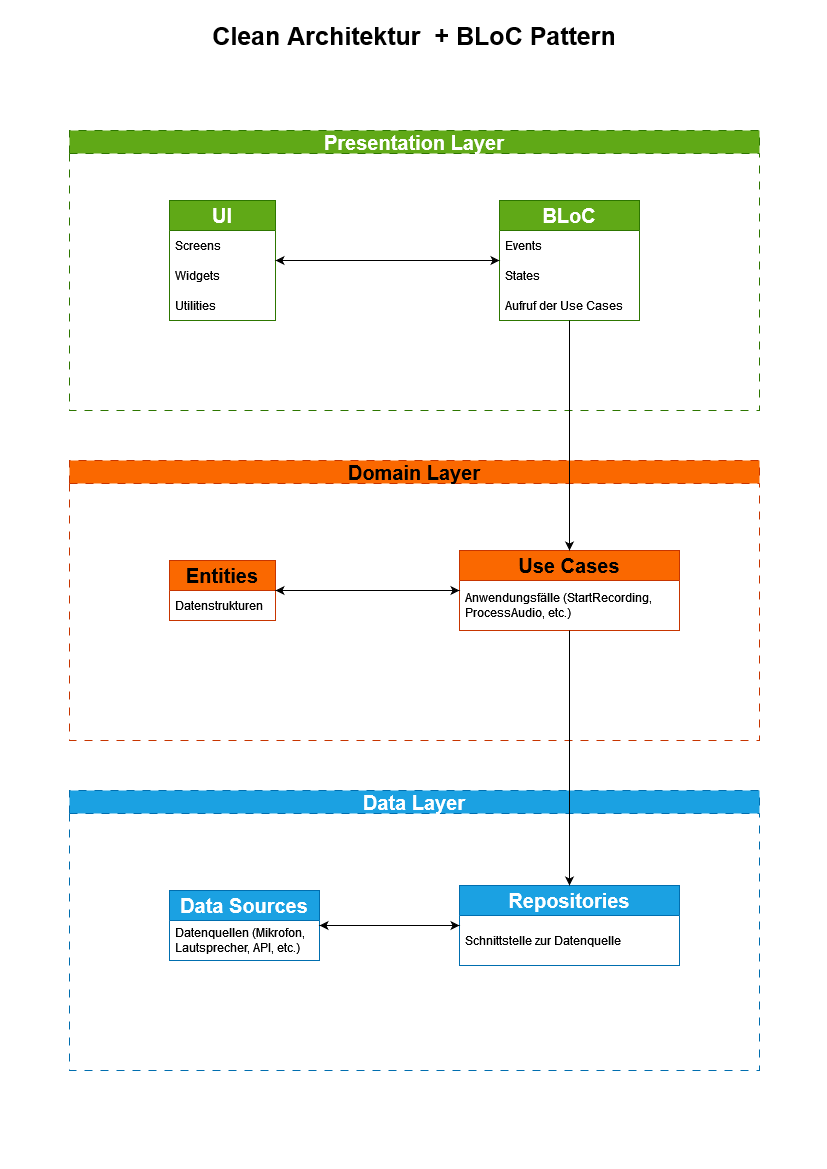

The diagram above was exported from draw.io. Its source (the exported page's mxGraphModel, read from the mxfile embedded in the PNG):
<mxGraphModel dx="1432" dy="753" grid="1" gridSize="10" guides="1" tooltips="1" connect="1" arrows="1" fold="1" page="1" pageScale="1" pageWidth="827" pageHeight="1169" math="0" shadow="0">
  <root>
    <mxCell id="0" />
    <mxCell id="1" parent="0" />
    <mxCell id="H-_HTxkfj_bYFOjl-BuJ-2" value="&lt;div style=&quot;font-size: 13px;&quot;&gt;&lt;font style=&quot;font-size: 20px;&quot;&gt;Presentation Layer&lt;/font&gt;&lt;/div&gt;" style="swimlane;whiteSpace=wrap;html=1;dashed=1;dashPattern=8 8;fillColor=#60a917;strokeColor=#2D7600;fontColor=#ffffff;" vertex="1" parent="1">
      <mxGeometry x="69" y="130" width="690" height="280" as="geometry" />
    </mxCell>
    <mxCell id="H-_HTxkfj_bYFOjl-BuJ-3" value="&lt;b&gt;&lt;font style=&quot;font-size: 20px;&quot;&gt;UI&lt;/font&gt;&lt;/b&gt;" style="swimlane;fontStyle=0;childLayout=stackLayout;horizontal=1;startSize=30;horizontalStack=0;resizeParent=1;resizeParentMax=0;resizeLast=0;collapsible=1;marginBottom=0;whiteSpace=wrap;html=1;fillColor=#60a917;strokeColor=#2D7600;fontColor=#ffffff;" vertex="1" parent="H-_HTxkfj_bYFOjl-BuJ-2">
      <mxGeometry x="100" y="70" width="106" height="120" as="geometry" />
    </mxCell>
    <mxCell id="H-_HTxkfj_bYFOjl-BuJ-4" value="Screens" style="text;strokeColor=none;fillColor=none;align=left;verticalAlign=middle;spacingLeft=4;spacingRight=4;overflow=hidden;points=[[0,0.5],[1,0.5]];portConstraint=eastwest;rotatable=0;whiteSpace=wrap;html=1;" vertex="1" parent="H-_HTxkfj_bYFOjl-BuJ-3">
      <mxGeometry y="30" width="106" height="30" as="geometry" />
    </mxCell>
    <mxCell id="H-_HTxkfj_bYFOjl-BuJ-5" value="Widgets" style="text;strokeColor=none;fillColor=none;align=left;verticalAlign=middle;spacingLeft=4;spacingRight=4;overflow=hidden;points=[[0,0.5],[1,0.5]];portConstraint=eastwest;rotatable=0;whiteSpace=wrap;html=1;" vertex="1" parent="H-_HTxkfj_bYFOjl-BuJ-3">
      <mxGeometry y="60" width="106" height="30" as="geometry" />
    </mxCell>
    <mxCell id="H-_HTxkfj_bYFOjl-BuJ-6" value="Utilities" style="text;strokeColor=none;fillColor=none;align=left;verticalAlign=middle;spacingLeft=4;spacingRight=4;overflow=hidden;points=[[0,0.5],[1,0.5]];portConstraint=eastwest;rotatable=0;whiteSpace=wrap;html=1;" vertex="1" parent="H-_HTxkfj_bYFOjl-BuJ-3">
      <mxGeometry y="90" width="106" height="30" as="geometry" />
    </mxCell>
    <mxCell id="H-_HTxkfj_bYFOjl-BuJ-7" value="&lt;b&gt;&lt;font style=&quot;font-size: 20px;&quot;&gt;BLoC&lt;/font&gt;&lt;/b&gt;" style="swimlane;fontStyle=0;childLayout=stackLayout;horizontal=1;startSize=30;horizontalStack=0;resizeParent=1;resizeParentMax=0;resizeLast=0;collapsible=1;marginBottom=0;whiteSpace=wrap;html=1;fillColor=#60a917;strokeColor=#2D7600;fontColor=#ffffff;" vertex="1" parent="H-_HTxkfj_bYFOjl-BuJ-2">
      <mxGeometry x="430" y="70" width="140" height="120" as="geometry" />
    </mxCell>
    <mxCell id="H-_HTxkfj_bYFOjl-BuJ-8" value="Events" style="text;strokeColor=none;fillColor=none;align=left;verticalAlign=middle;spacingLeft=4;spacingRight=4;overflow=hidden;points=[[0,0.5],[1,0.5]];portConstraint=eastwest;rotatable=0;whiteSpace=wrap;html=1;" vertex="1" parent="H-_HTxkfj_bYFOjl-BuJ-7">
      <mxGeometry y="30" width="140" height="30" as="geometry" />
    </mxCell>
    <mxCell id="H-_HTxkfj_bYFOjl-BuJ-9" value="States" style="text;strokeColor=none;fillColor=none;align=left;verticalAlign=middle;spacingLeft=4;spacingRight=4;overflow=hidden;points=[[0,0.5],[1,0.5]];portConstraint=eastwest;rotatable=0;whiteSpace=wrap;html=1;" vertex="1" parent="H-_HTxkfj_bYFOjl-BuJ-7">
      <mxGeometry y="60" width="140" height="30" as="geometry" />
    </mxCell>
    <mxCell id="H-_HTxkfj_bYFOjl-BuJ-10" value="Aufruf der Use Cases" style="text;strokeColor=none;fillColor=none;align=left;verticalAlign=middle;spacingLeft=4;spacingRight=4;overflow=hidden;points=[[0,0.5],[1,0.5]];portConstraint=eastwest;rotatable=0;whiteSpace=wrap;html=1;" vertex="1" parent="H-_HTxkfj_bYFOjl-BuJ-7">
      <mxGeometry y="90" width="140" height="30" as="geometry" />
    </mxCell>
    <mxCell id="H-_HTxkfj_bYFOjl-BuJ-11" value="" style="endArrow=classic;startArrow=classic;html=1;rounded=0;" edge="1" parent="H-_HTxkfj_bYFOjl-BuJ-2" source="H-_HTxkfj_bYFOjl-BuJ-3" target="H-_HTxkfj_bYFOjl-BuJ-7">
      <mxGeometry width="50" height="50" relative="1" as="geometry">
        <mxPoint x="350" y="340" as="sourcePoint" />
        <mxPoint x="400" y="290" as="targetPoint" />
      </mxGeometry>
    </mxCell>
    <mxCell id="H-_HTxkfj_bYFOjl-BuJ-12" value="&lt;div style=&quot;font-size: 13px;&quot;&gt;&lt;font style=&quot;font-size: 20px;&quot;&gt;Domain Layer&lt;/font&gt;&lt;/div&gt;" style="swimlane;whiteSpace=wrap;html=1;dashed=1;dashPattern=8 8;fillColor=#fa6800;fontColor=#000000;strokeColor=#C73500;" vertex="1" parent="1">
      <mxGeometry x="69" y="460" width="690" height="280" as="geometry" />
    </mxCell>
    <mxCell id="H-_HTxkfj_bYFOjl-BuJ-13" value="&lt;font size=&quot;1&quot;&gt;&lt;b style=&quot;font-size: 20px;&quot;&gt;Entities&lt;/b&gt;&lt;/font&gt;" style="swimlane;fontStyle=0;childLayout=stackLayout;horizontal=1;startSize=30;horizontalStack=0;resizeParent=1;resizeParentMax=0;resizeLast=0;collapsible=1;marginBottom=0;whiteSpace=wrap;html=1;fillColor=#fa6800;fontColor=#000000;strokeColor=#C73500;" vertex="1" parent="H-_HTxkfj_bYFOjl-BuJ-12">
      <mxGeometry x="100" y="100" width="106" height="60" as="geometry" />
    </mxCell>
    <mxCell id="H-_HTxkfj_bYFOjl-BuJ-14" value="Datenstrukturen" style="text;strokeColor=none;fillColor=none;align=left;verticalAlign=middle;spacingLeft=4;spacingRight=4;overflow=hidden;points=[[0,0.5],[1,0.5]];portConstraint=eastwest;rotatable=0;whiteSpace=wrap;html=1;" vertex="1" parent="H-_HTxkfj_bYFOjl-BuJ-13">
      <mxGeometry y="30" width="106" height="30" as="geometry" />
    </mxCell>
    <mxCell id="H-_HTxkfj_bYFOjl-BuJ-17" value="&lt;font style=&quot;font-size: 20px;&quot;&gt;&lt;b&gt;Use Cases&lt;br&gt;&lt;/b&gt;&lt;/font&gt;" style="swimlane;fontStyle=0;childLayout=stackLayout;horizontal=1;startSize=30;horizontalStack=0;resizeParent=1;resizeParentMax=0;resizeLast=0;collapsible=1;marginBottom=0;whiteSpace=wrap;html=1;fillColor=#fa6800;strokeColor=#C73500;fontColor=#000000;" vertex="1" parent="H-_HTxkfj_bYFOjl-BuJ-12">
      <mxGeometry x="390" y="90" width="220" height="80" as="geometry" />
    </mxCell>
    <mxCell id="H-_HTxkfj_bYFOjl-BuJ-18" value="Anwendungsfälle (StartRecording, ProcessAudio, etc.)" style="text;strokeColor=none;fillColor=none;align=left;verticalAlign=middle;spacingLeft=4;spacingRight=4;overflow=hidden;points=[[0,0.5],[1,0.5]];portConstraint=eastwest;rotatable=0;whiteSpace=wrap;html=1;" vertex="1" parent="H-_HTxkfj_bYFOjl-BuJ-17">
      <mxGeometry y="30" width="220" height="50" as="geometry" />
    </mxCell>
    <mxCell id="H-_HTxkfj_bYFOjl-BuJ-21" value="" style="endArrow=classic;startArrow=classic;html=1;rounded=0;" edge="1" parent="H-_HTxkfj_bYFOjl-BuJ-12" source="H-_HTxkfj_bYFOjl-BuJ-13" target="H-_HTxkfj_bYFOjl-BuJ-17">
      <mxGeometry width="50" height="50" relative="1" as="geometry">
        <mxPoint x="350" y="340" as="sourcePoint" />
        <mxPoint x="400" y="290" as="targetPoint" />
      </mxGeometry>
    </mxCell>
    <mxCell id="H-_HTxkfj_bYFOjl-BuJ-22" value="" style="endArrow=classic;html=1;rounded=0;" edge="1" parent="1" source="H-_HTxkfj_bYFOjl-BuJ-7" target="H-_HTxkfj_bYFOjl-BuJ-17">
      <mxGeometry width="50" height="50" relative="1" as="geometry">
        <mxPoint x="419" y="470" as="sourcePoint" />
        <mxPoint x="469" y="420" as="targetPoint" />
      </mxGeometry>
    </mxCell>
    <mxCell id="H-_HTxkfj_bYFOjl-BuJ-23" value="&lt;font style=&quot;font-size: 25px;&quot;&gt;&lt;b&gt;Clean Architektur&amp;nbsp; + BLoC Pattern&lt;/b&gt;&lt;/font&gt;" style="text;html=1;align=center;verticalAlign=middle;whiteSpace=wrap;rounded=0;" vertex="1" parent="1">
      <mxGeometry x="69" y="20" width="690" height="30" as="geometry" />
    </mxCell>
    <mxCell id="H-_HTxkfj_bYFOjl-BuJ-25" value="&lt;font style=&quot;font-size: 20px;&quot;&gt;Data Layer&lt;/font&gt;" style="swimlane;whiteSpace=wrap;html=1;dashed=1;dashPattern=8 8;fillColor=#1ba1e2;strokeColor=#006EAF;fontColor=#ffffff;" vertex="1" parent="1">
      <mxGeometry x="69" y="790" width="690" height="280" as="geometry" />
    </mxCell>
    <mxCell id="H-_HTxkfj_bYFOjl-BuJ-26" value="&lt;font style=&quot;font-size: 20px;&quot;&gt;&lt;b&gt;Data Sources&lt;br&gt;&lt;/b&gt;&lt;/font&gt;" style="swimlane;fontStyle=0;childLayout=stackLayout;horizontal=1;startSize=30;horizontalStack=0;resizeParent=1;resizeParentMax=0;resizeLast=0;collapsible=1;marginBottom=0;whiteSpace=wrap;html=1;fillColor=#1ba1e2;fontColor=#ffffff;strokeColor=#006EAF;" vertex="1" parent="H-_HTxkfj_bYFOjl-BuJ-25">
      <mxGeometry x="100" y="100" width="150" height="70" as="geometry" />
    </mxCell>
    <mxCell id="H-_HTxkfj_bYFOjl-BuJ-27" value="Datenquellen (Mikrofon, Lautsprecher, API, etc.)" style="text;strokeColor=none;fillColor=none;align=left;verticalAlign=middle;spacingLeft=4;spacingRight=4;overflow=hidden;points=[[0,0.5],[1,0.5]];portConstraint=eastwest;rotatable=0;whiteSpace=wrap;html=1;" vertex="1" parent="H-_HTxkfj_bYFOjl-BuJ-26">
      <mxGeometry y="30" width="150" height="40" as="geometry" />
    </mxCell>
    <mxCell id="H-_HTxkfj_bYFOjl-BuJ-28" value="&lt;font size=&quot;1&quot;&gt;&lt;b style=&quot;font-size: 20px;&quot;&gt;Repositories&lt;/b&gt;&lt;/font&gt;" style="swimlane;fontStyle=0;childLayout=stackLayout;horizontal=1;startSize=30;horizontalStack=0;resizeParent=1;resizeParentMax=0;resizeLast=0;collapsible=1;marginBottom=0;whiteSpace=wrap;html=1;fillColor=#1ba1e2;fontColor=#ffffff;strokeColor=#006EAF;" vertex="1" parent="H-_HTxkfj_bYFOjl-BuJ-25">
      <mxGeometry x="390" y="95" width="220" height="80" as="geometry" />
    </mxCell>
    <mxCell id="H-_HTxkfj_bYFOjl-BuJ-29" value="Schnittstelle zur Datenquelle" style="text;strokeColor=none;fillColor=none;align=left;verticalAlign=middle;spacingLeft=4;spacingRight=4;overflow=hidden;points=[[0,0.5],[1,0.5]];portConstraint=eastwest;rotatable=0;whiteSpace=wrap;html=1;" vertex="1" parent="H-_HTxkfj_bYFOjl-BuJ-28">
      <mxGeometry y="30" width="220" height="50" as="geometry" />
    </mxCell>
    <mxCell id="H-_HTxkfj_bYFOjl-BuJ-30" value="" style="endArrow=classic;startArrow=classic;html=1;rounded=0;" edge="1" parent="H-_HTxkfj_bYFOjl-BuJ-25" source="H-_HTxkfj_bYFOjl-BuJ-26" target="H-_HTxkfj_bYFOjl-BuJ-28">
      <mxGeometry width="50" height="50" relative="1" as="geometry">
        <mxPoint x="350" y="340" as="sourcePoint" />
        <mxPoint x="400" y="290" as="targetPoint" />
      </mxGeometry>
    </mxCell>
    <mxCell id="H-_HTxkfj_bYFOjl-BuJ-31" value="" style="endArrow=classic;html=1;rounded=0;" edge="1" parent="1" source="H-_HTxkfj_bYFOjl-BuJ-17" target="H-_HTxkfj_bYFOjl-BuJ-28">
      <mxGeometry width="50" height="50" relative="1" as="geometry">
        <mxPoint x="570" y="710" as="sourcePoint" />
        <mxPoint x="620" y="660" as="targetPoint" />
      </mxGeometry>
    </mxCell>
  </root>
</mxGraphModel>